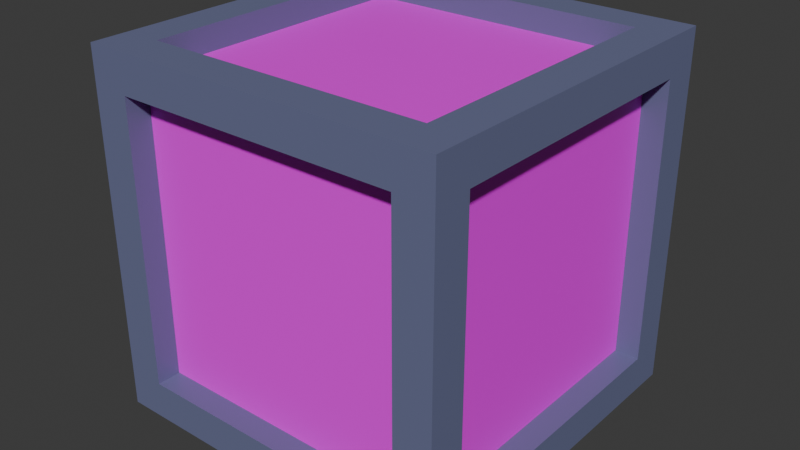 # Source: Box.blend  (saved by Blender 4.5.87; exported with 4.5.12 LTS)
import bpy
from mathutils import Matrix  # noqa: F401  (used for matrix-valued properties, if any)

bpy.ops.wm.read_factory_settings(use_empty=True)
scene = bpy.context.scene
scene.name = 'Scene'

# ---- collections
col_collection = bpy.data.collections.new('Collection'); scene.collection.children.link(col_collection)

# ---- images (referenced by path relative to the original .blend; pixels are not part of the script)
import os
ASSET_DIR = os.environ.get("B2B_ASSET_DIR", "")  # directory of the original .blend (textures are referenced by path, not embedded)
HERE = os.path.dirname(os.path.abspath(__file__))  # packed textures are extracted next to this script under _unpacked/

def load_image(name, relpath, width, height, colorspace="sRGB"):
    """Load a texture the original file referenced (path relative to the .blend, or extracted next to this script)."""
    p = next((c for c in (os.path.join(HERE, relpath), os.path.join(ASSET_DIR, relpath)) if relpath and os.path.exists(c)), "")
    if p:
        img = bpy.data.images.load(p, check_existing=True)
        img.name = name
    else:  # same state as the original file: an image datablock whose file is absent (Cycles renders it pink)
        img = bpy.data.images.new(name, width, height)
        img.source = "FILE"
        img.filepath = "//" + (relpath or name)
    img.colorspace_settings.name = colorspace
    return img
img_arrow_png = load_image('Arrow.png', 'Arrow.png', 1024, 1024, 'sRGB')

# ---- materials (node trees are filled in below, after node groups)
mat_faces = bpy.data.materials.new('Faces')
mat_faces.alpha_threshold = 0.0
mat_faces.roughness = 0.5
mat_faces.line_color = (0.0, 0.0, 0.0, 1.0)
mat_edges = bpy.data.materials.new('Edges')

# ---- material node trees
mat_faces.use_nodes = True; mat_faces.node_tree.nodes.clear()
_N = mat_faces.node_tree.nodes; _L = mat_faces.node_tree.links
n0 = _N.new('ShaderNodeOutputMaterial'); n0.name = 'Material Output'; n0.location = (200, 100)
n1 = _N.new('ShaderNodeBsdfPrincipled'); n1.name = 'Principled BSDF'; n1.location = (-200, 100)
n1.inputs[3].default_value = 1.45
n2 = _N.new('ShaderNodeTexImage'); n2.name = 'Image Texture'; n2.location = (-490, 71)
n2.image = img_arrow_png
_L.new(n1.outputs[0], n0.inputs[0])
_L.new(n2.outputs[0], n1.inputs[0])
n0.is_active_output = True
mat_edges.use_nodes = True; mat_edges.node_tree.nodes.clear()
_N = mat_edges.node_tree.nodes; _L = mat_edges.node_tree.links
n0 = _N.new('ShaderNodeBsdfPrincipled'); n0.name = 'Principled BSDF'; n0.location = (-200, 100)
n0.inputs[0].default_value = (0.1482, 0.1635, 0.2953, 1.0)
n1 = _N.new('ShaderNodeOutputMaterial'); n1.name = 'Material Output'; n1.location = (200, 100)
_L.new(n0.outputs[0], n1.inputs[0])
n1.is_active_output = True

# ---- world
world_world = bpy.data.worlds.new('World'); scene.world = world_world
world_world.use_nodes = True; world_world.node_tree.nodes.clear()
_N = world_world.node_tree.nodes; _L = world_world.node_tree.links
n0 = _N.new('ShaderNodeOutputWorld'); n0.name = 'World Output'; n0.location = (200, 100)
n1 = _N.new('ShaderNodeBackground'); n1.name = 'Background'; n1.location = (-200, 100)
n1.inputs[0].default_value = (0.05088, 0.05088, 0.05088, 1.0)
_L.new(n1.outputs[0], n0.inputs[0])
n0.is_active_output = True
world_world.color = (0.05088, 0.05088, 0.05088)
world_world.sun_shadow_jitter_overblur = 0.0

# ---- meshes
me_cube_001 = bpy.data.meshes.new('Cube.001')
me_cube_001.from_pydata([(1.0, 0.7901, 1.791), (1.0, 0.7901, 0.2104), (1.0, -0.7901, 1.791), (1.0, -0.7901, 0.2104), (1.0, 1.0, 0.0005767), (0.865, -0.7901, 0.2104), (0.865, -0.7901, 1.791), (0.865, 0.7901, 1.791), (0.865, 0.7901, 0.2104), (-1.0, 0.7901, 1.791), (-1.0, 0.7901, 0.2104), (-1.0, -0.7901, 1.791), (-1.0, -0.7901, 0.2104), (-0.865, -0.7901, 0.2104), (-0.865, -0.7901, 1.791), (-0.865, 0.7901, 1.791), (-0.865, 0.7901, 0.2104), (0.7901, 0.7901, 0.0005767), (-0.7901, 0.7901, 0.0005769), (0.7901, -0.7901, 0.0005767), (-0.7901, -0.7901, 0.0005768), (-1.0, -1.0, 0.0005768), (1.0, -1.0, 0.0005767), (-0.7901, -0.7901, 0.1355), (0.7901, -0.7901, 0.1355), (0.7901, 0.7901, 0.1355), (-0.7901, 0.7901, 0.1355), (0.7901, 0.7901, 2.001), (-0.7901, 0.7901, 2.001), (0.7901, -0.7901, 2.001), (-0.7901, -0.7901, 2.001), (1.0, -1.0, 2.001), (-0.7901, -0.7901, 1.866), (0.7901, -0.7901, 1.866), (0.7901, 0.7901, 1.866), (-0.7901, 0.7901, 1.866), (0.7901, -1.0, 1.791), (0.7901, -1.0, 0.2104), (-0.7901, -1.0, 1.791), (-0.7901, -1.0, 0.2104), (-1.0, -1.0, 2.001), (-0.7901, -0.865, 0.2104), (-0.7901, -0.865, 1.791), (0.7901, -0.865, 1.791), (0.7901, -0.865, 0.2104), (0.7901, 1.0, 1.791), (0.7901, 1.0, 0.2104), (-0.7901, 1.0, 1.791), (-0.7901, 1.0, 0.2104), (-1.0, 1.0, 0.0005766), (-1.0, 1.0, 2.001), (1.0, 1.0, 2.001), (-0.7901, 0.865, 0.2104), (-0.7901, 0.865, 1.791), (0.7901, 0.865, 1.791), (0.7901, 0.865, 0.2104)], [], [(3, 1, 8, 5), (3, 2, 31, 22), (0, 1, 4, 51), (2, 0, 51, 31), (1, 3, 22, 4), (8, 7, 6, 5), (1, 0, 7, 8), (0, 2, 6, 7), (2, 3, 5, 6), (12, 13, 16, 10), (12, 21, 40, 11), (9, 50, 49, 10), (11, 40, 50, 9), (10, 49, 21, 12), (16, 13, 14, 15), (10, 16, 15, 9), (9, 15, 14, 11), (11, 14, 13, 12), (20, 18, 26, 23), (20, 19, 22, 21), (17, 18, 49, 4), (19, 17, 4, 22), (18, 20, 21, 49), (26, 25, 24, 23), (18, 17, 25, 26), (17, 19, 24, 25), (19, 20, 23, 24), (30, 32, 35, 28), (30, 40, 31, 29), (27, 51, 50, 28), (29, 31, 51, 27), (28, 50, 40, 30), (35, 32, 33, 34), (28, 35, 34, 27), (27, 34, 33, 29), (29, 33, 32, 30), (39, 37, 44, 41), (39, 38, 40, 21), (36, 37, 22, 31), (38, 36, 31, 40), (37, 39, 21, 22), (44, 43, 42, 41), (37, 36, 43, 44), (36, 38, 42, 43), (38, 39, 41, 42), (48, 52, 55, 46), (48, 49, 50, 47), (45, 51, 4, 46), (47, 50, 51, 45), (46, 4, 49, 48), (55, 52, 53, 54), (46, 55, 54, 45), (45, 54, 53, 47), (47, 53, 52, 48)])
me_cube_001.polygons.foreach_set('material_index', [1, 1, 1, 1, 1, 0, 1, 1, 1, 1, 1, 1, 1, 1, 0, 1, 1, 1, 1, 1, 1, 1, 1, 0, 1, 1, 1, 1, 1, 1, 1, 1, 0, 1, 1, 1, 1, 1, 1, 1, 1, 0, 1, 1, 1, 1, 1, 1, 1, 1, 0, 1, 1, 1])
_uv = me_cube_001.uv_layers.new(name='UVMap')
_uv.uv.foreach_set('vector', [0.6667, 0.2634, 0.6667, 6.614e-10, 0.6892, 2.36e-09, 0.6892, 0.2634, 0.3683, 0.2984, 0.6317, 0.2984, 0.6667, 0.3333, 0.3333, 0.3333, 0.6317, 0.03498, 0.3683, 0.03498, 0.3333, 1.457e-08, 0.6667, -6.614e-10, 0.6317, 0.2984, 0.6317, 0.03498, 0.6667, -6.614e-10, 0.6667, 0.3333, 0.3683, 0.03498, 0.3683, 0.2984, 0.3333, 0.3333, 0.3333, 1.457e-08, 1.0, 0.0, 1.0, 1.0, 1.49e-07, 1.0, -5.96e-08, 1.788e-07, 0.7117, 0.2634, 0.7117, 0.0, 0.7341, 0.0, 0.7341, 0.2634, 0.6667, 0.5268, 0.6667, 0.2634, 0.6892, 0.2634, 0.6892, 0.5268, 0.7341, 0.2634, 0.7341, 0.5268, 0.7117, 0.5268, 0.7117, 0.2634, 0.6892, 0.7901, 0.6667, 0.7901, 0.6667, 0.5268, 0.6892, 0.5268, 0.2984, 0.2984, 0.3333, 0.3333, 3.444e-08, 0.3333, 0.03498, 0.2984, 0.03498, 0.03498, 5.96e-08, 4.5e-15, 0.3333, 1.523e-08, 0.2984, 0.03498, 0.03498, 0.2984, 3.444e-08, 0.3333, 5.96e-08, 4.5e-15, 0.03498, 0.03498, 0.2984, 0.03498, 0.3333, 1.523e-08, 0.3333, 0.3333, 0.2984, 0.2984, 5.96e-08, 0.0, 1.0, 0.0, 1.0, 1.0, 2.98e-08, 1.0, 0.7341, 0.7901, 0.7117, 0.7901, 0.7117, 0.5268, 0.7341, 0.5268, 0.7117, 0.2634, 0.6892, 0.2634, 0.6892, 2.36e-09, 0.7117, 4.058e-09, 0.7341, 0.0, 0.7566, 0.0, 0.7566, 0.2634, 0.7341, 0.2634, 0.7341, 0.5268, 0.7341, 0.2634, 0.7566, 0.2634, 0.7566, 0.5268, 0.3683, 0.6317, 0.6317, 0.6317, 0.6667, 0.6667, 0.3333, 0.6667, 0.6317, 0.3683, 0.3683, 0.3683, 0.3333, 0.3333, 0.6667, 0.3333, 0.6317, 0.6317, 0.6317, 0.3683, 0.6667, 0.3333, 0.6667, 0.6667, 0.3683, 0.3683, 0.3683, 0.6317, 0.3333, 0.6667, 0.3333, 0.3333, 1.0, 0.0, 1.0, 1.0, 7.543e-08, 1.0, -3.772e-08, 0.0, 0.7341, 0.7901, 0.7341, 0.5268, 0.7566, 0.5268, 0.7566, 0.7901, 0.6892, 0.5268, 0.6892, 0.2634, 0.7117, 0.2634, 0.7117, 0.5268, 0.8016, 0.7901, 0.8016, 0.5268, 0.8241, 0.5268, 0.8241, 0.7901, 0.6892, 0.5268, 0.7117, 0.5268, 0.7117, 0.7901, 0.6892, 0.7901, 0.2984, 0.965, 0.3333, 1.0, -1.589e-08, 1.0, 0.03498, 0.965, 0.03498, 0.7016, 9.273e-09, 0.6667, 0.3333, 0.6667, 0.2984, 0.7016, 0.03498, 0.965, -1.589e-08, 1.0, 9.273e-09, 0.6667, 0.03498, 0.7016, 0.2984, 0.7016, 0.3333, 0.6667, 0.3333, 1.0, 0.2984, 0.965, 1.0, 1.163e-07, 1.0, 1.0, -9.629e-09, 1.0, -1.334e-08, 1.334e-08, 0.8466, 0.2634, 0.8241, 0.2634, 0.8241, -3.713e-09, 0.8466, -2.73e-09, 0.7791, 0.2634, 0.7566, 0.2634, 0.7566, -6.663e-09, 0.7791, -5.68e-09, 0.7791, 0.5268, 0.7566, 0.5268, 0.7566, 0.2634, 0.7791, 0.2634, 0.7566, 0.7901, 0.7566, 0.5268, 0.7791, 0.5268, 0.7791, 0.7901, 0.6317, 0.965, 0.6317, 0.7016, 0.6667, 0.6667, 0.6667, 1.0, 0.3683, 0.7016, 0.3683, 0.965, 0.3333, 1.0, 0.3333, 0.6667, 0.6317, 0.7016, 0.3683, 0.7016, 0.3333, 0.6667, 0.6667, 0.6667, 0.3683, 0.965, 0.6317, 0.965, 0.6667, 1.0, 0.3333, 1.0, 1.0, 0.0, 1.0, 1.0, -2.98e-08, 1.0, -5.96e-08, 1.788e-07, 0.8241, 0.5268, 0.8241, 0.2634, 0.8466, 0.2634, 0.8466, 0.5268, 0.8016, -4.328e-10, 0.8016, 0.2634, 0.7791, 0.2634, 0.7791, 4.156e-10, 0.8016, 0.2634, 0.8016, 0.5268, 0.7791, 0.5268, 0.7791, 0.2634, 0.8016, 0.7901, 0.7791, 0.7901, 0.7791, 0.5268, 0.8016, 0.5268, 0.03498, 0.6317, 1.987e-08, 0.6667, -1.987e-08, 0.3333, 0.03498, 0.3683, 0.2984, 0.3683, 0.3333, 0.3333, 0.3333, 0.6667, 0.2984, 0.6317, 0.03498, 0.3683, -1.987e-08, 0.3333, 0.3333, 0.3333, 0.2984, 0.3683, 0.2984, 0.6317, 0.3333, 0.6667, 1.987e-08, 0.6667, 0.03498, 0.6317, 1.192e-07, -8.941e-08, 1.0, 1.192e-07, 1.0, 1.0, 0.0, 1.0, 0.8241, 0.2634, 0.8016, 0.2634, 0.8016, 0.0, 0.8241, 0.0, 0.8016, 0.2634, 0.8241, 0.2634, 0.8241, 0.5268, 0.8016, 0.5268, 0.8241, 0.5268, 0.8466, 0.5268, 0.8466, 0.7901, 0.8241, 0.7901])
me_cube_001.materials.append(mat_faces)
me_cube_001.materials.append(mat_edges)
me_cube_001.use_mirror_vertex_groups = False
me_cube_001.update()

# ---- objects
ob_cube_001 = bpy.data.objects.new('Cube.001', me_cube_001)

# ---- transforms, parenting, visibility, modifiers, constraints
ob_cube_001.location = (0.0, 0.0, 0.0)
ob_cube_001.lock_rotations_4d = False
ob_cube_001.empty_display_type = 'ARROWS'
ob_cube_001.lineart.crease_threshold = 0.0

# ---- collection membership
col_collection.objects.link(ob_cube_001)

# ---- scene / render settings (as saved in the file)
scene.frame_start = 1; scene.frame_end = 250; scene.frame_set(5)
scene.render.engine = 'BLENDER_EEVEE_NEXT'
bpy.context.view_layer.update()

# ---- added for rendering (the .blend has no active camera and no usable light): camera, sun
cam_auto = bpy.data.cameras.new('AutoCamera')
cam_auto.lens = 50.0
cam_auto.sensor_width = 36.0
cam_auto.clip_end = 1000.0
ob_auto_camera = bpy.data.objects.new('AutoCamera', cam_auto)
scene.collection.objects.link(ob_auto_camera)
ob_auto_camera.location = (3.20507, -3.84609, 3.56463)
ob_auto_camera.rotation_euler = (1.09748, -7.21219e-08, 0.694738)
scene.camera = ob_auto_camera
light_auto_sun = bpy.data.lights.new('AutoSun', 'SUN')
light_auto_sun.energy = 3.0
light_auto_sun.angle = 0.0523599
ob_auto_sun = bpy.data.objects.new('AutoSun', light_auto_sun)
scene.collection.objects.link(ob_auto_sun)
ob_auto_sun.rotation_euler = (0.872665, 0.174533, 0.523599)
bpy.context.view_layer.update()
